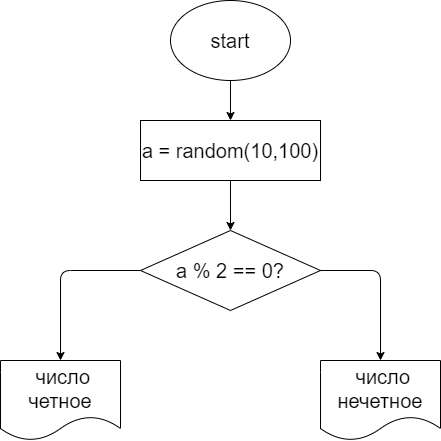

The diagram above was exported from draw.io. Its source (the exported page's mxGraphModel, read from the mxfile embedded in the PNG):
<mxGraphModel dx="571" dy="433" grid="1" gridSize="10" guides="1" tooltips="1" connect="1" arrows="1" fold="1" page="1" pageScale="1" pageWidth="827" pageHeight="1169" math="0" shadow="0">
  <root>
    <mxCell id="0" />
    <mxCell id="1" parent="0" />
    <mxCell id="4" value="" style="edgeStyle=none;html=1;fontSize=20;" edge="1" parent="1" source="2" target="3">
      <mxGeometry relative="1" as="geometry" />
    </mxCell>
    <mxCell id="2" value="start" style="ellipse;whiteSpace=wrap;html=1;fontSize=20;" vertex="1" parent="1">
      <mxGeometry x="230" width="120" height="80" as="geometry" />
    </mxCell>
    <mxCell id="6" value="" style="edgeStyle=none;html=1;fontSize=20;" edge="1" parent="1" source="3" target="5">
      <mxGeometry relative="1" as="geometry" />
    </mxCell>
    <mxCell id="3" value="a = random(10,100)" style="whiteSpace=wrap;html=1;fontSize=20;" vertex="1" parent="1">
      <mxGeometry x="200" y="120" width="180" height="60" as="geometry" />
    </mxCell>
    <mxCell id="7" style="edgeStyle=none;html=1;exitX=0;exitY=0.5;exitDx=0;exitDy=0;fontSize=20;" edge="1" parent="1" source="5">
      <mxGeometry relative="1" as="geometry">
        <mxPoint x="120" y="360" as="targetPoint" />
        <Array as="points">
          <mxPoint x="120" y="270" />
        </Array>
      </mxGeometry>
    </mxCell>
    <mxCell id="9" style="edgeStyle=none;html=1;exitX=1;exitY=0.5;exitDx=0;exitDy=0;fontSize=20;" edge="1" parent="1" source="5">
      <mxGeometry relative="1" as="geometry">
        <mxPoint x="440" y="360" as="targetPoint" />
        <Array as="points">
          <mxPoint x="440" y="270" />
        </Array>
      </mxGeometry>
    </mxCell>
    <mxCell id="5" value="a % 2 == 0?" style="rhombus;whiteSpace=wrap;html=1;fontSize=20;" vertex="1" parent="1">
      <mxGeometry x="200" y="230" width="180" height="80" as="geometry" />
    </mxCell>
    <mxCell id="8" value="&amp;nbsp;число четное" style="shape=document;whiteSpace=wrap;html=1;boundedLbl=1;fontSize=20;" vertex="1" parent="1">
      <mxGeometry x="60" y="360" width="120" height="80" as="geometry" />
    </mxCell>
    <mxCell id="10" value="&amp;nbsp;число нечетное" style="shape=document;whiteSpace=wrap;html=1;boundedLbl=1;fontSize=20;" vertex="1" parent="1">
      <mxGeometry x="380" y="360" width="120" height="80" as="geometry" />
    </mxCell>
  </root>
</mxGraphModel>